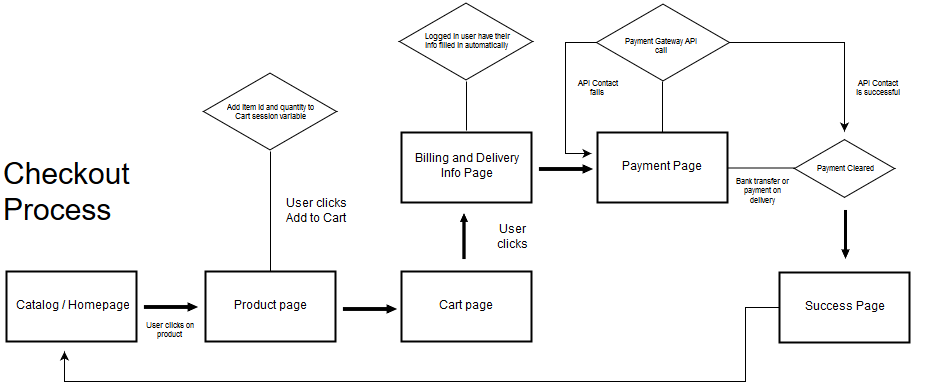

The diagram above was exported from draw.io. Its source (the exported page's mxGraphModel, read from the mxfile embedded in the PNG):
<mxGraphModel dx="1994" dy="1283" grid="1" gridSize="10" guides="1" tooltips="1" connect="1" arrows="1" fold="1" page="0" pageScale="1" pageWidth="826" pageHeight="1169" background="#ffffff" math="0" shadow="0">
  <root>
    <mxCell id="0" style=";html=1;" />
    <mxCell id="1" style=";html=1;" parent="0" />
    <mxCell id="46f8a7e808838e5e-58" value="Product page&lt;br&gt;" style="strokeWidth=2;rounded=0;arcSize=10;whiteSpace=wrap;html=1;align=center;fillColor=#FFFFFF;" vertex="1" parent="1">
      <mxGeometry x="-686" y="-270" width="130" height="70" as="geometry" />
    </mxCell>
    <mxCell id="46f8a7e808838e5e-61" value="&lt;br/&gt;" style="line;direction=south;html=1;rounded=0;strokeWidth=1;fillColor=#FFFFFF;" vertex="1" parent="1">
      <mxGeometry x="-626" y="-390" width="10" height="120" as="geometry" />
    </mxCell>
    <mxCell id="46f8a7e808838e5e-63" value="User clicks &lt;br&gt;Add to Cart&lt;br&gt;" style="text;html=1;strokeColor=none;fillColor=none;align=center;verticalAlign=middle;whiteSpace=wrap;overflow=hidden;rounded=0;" vertex="1" parent="1">
      <mxGeometry x="-626" y="-355" width="100" height="50" as="geometry" />
    </mxCell>
    <mxCell id="46f8a7e808838e5e-64" value="" style="html=1;whiteSpace=wrap;aspect=fixed;shape=isoRectangle;rounded=0;strokeWidth=1;fillColor=#FFFFFF;" vertex="1" parent="1">
      <mxGeometry x="-688" y="-470" width="133" height="80" as="geometry" />
    </mxCell>
    <mxCell id="46f8a7e808838e5e-65" value="Add item id and quantity to Cart session variable&lt;br&gt;" style="text;html=1;strokeColor=none;fillColor=none;align=center;verticalAlign=middle;whiteSpace=wrap;overflow=hidden;rounded=0;fontSize=8;" vertex="1" parent="1">
      <mxGeometry x="-666" y="-446" width="91" height="35" as="geometry" />
    </mxCell>
    <mxCell id="46f8a7e808838e5e-66" value="Cart page&lt;br&gt;" style="strokeWidth=2;rounded=0;arcSize=10;whiteSpace=wrap;html=1;align=center;fillColor=#FFFFFF;" vertex="1" parent="1">
      <mxGeometry x="-490" y="-270" width="130" height="70" as="geometry" />
    </mxCell>
    <mxCell id="46f8a7e808838e5e-67" value="Checkout Process&lt;br&gt;" style="text;html=1;strokeColor=none;fillColor=none;align=left;verticalAlign=middle;whiteSpace=wrap;overflow=hidden;rounded=0;fontSize=30;" vertex="1" parent="1">
      <mxGeometry x="-890" y="-407" width="180" height="115" as="geometry" />
    </mxCell>
    <mxCell id="46f8a7e808838e5e-69" value="" style="shape=image;html=1;verticalAlign=top;verticalLabelPosition=bottom;labelBackgroundColor=#ffffff;imageAspect=0;aspect=fixed;image=https://cdn1.iconfinder.com/data/icons/simple-arrow/512/arrow_23-128.png;rounded=0;strokeWidth=1;fillColor=#FFFFFF;fontSize=20;" vertex="1" parent="1">
      <mxGeometry x="-552" y="-263" width="60" height="60" as="geometry" />
    </mxCell>
    <mxCell id="46f8a7e808838e5e-70" value="Catalog / Homepage&lt;br&gt;" style="strokeWidth=2;rounded=0;arcSize=10;whiteSpace=wrap;html=1;align=center;fillColor=#FFFFFF;" vertex="1" parent="1">
      <mxGeometry x="-885" y="-270" width="130" height="70" as="geometry" />
    </mxCell>
    <mxCell id="46f8a7e808838e5e-71" value="" style="shape=image;html=1;verticalAlign=top;verticalLabelPosition=bottom;labelBackgroundColor=#ffffff;imageAspect=0;aspect=fixed;image=https://cdn1.iconfinder.com/data/icons/simple-arrow/512/arrow_23-128.png;rounded=0;strokeWidth=1;fillColor=#FFFFFF;fontSize=20;" vertex="1" parent="1">
      <mxGeometry x="-751" y="-265" width="60" height="60" as="geometry" />
    </mxCell>
    <mxCell id="46f8a7e808838e5e-73" value="User clicks &lt;br&gt;Order&lt;br&gt;" style="text;html=1;strokeColor=none;fillColor=none;align=center;verticalAlign=middle;whiteSpace=wrap;overflow=hidden;rounded=0;" vertex="1" parent="1">
      <mxGeometry x="-429" y="-329" width="100" height="50" as="geometry" />
    </mxCell>
    <mxCell id="46f8a7e808838e5e-79" value="" style="shape=image;html=1;verticalAlign=top;verticalLabelPosition=bottom;labelBackgroundColor=#ffffff;imageAspect=0;aspect=fixed;image=https://cdn1.iconfinder.com/data/icons/simple-arrow/512/arrow_23-128.png;rounded=0;strokeWidth=1;fillColor=#FFFFFF;fontSize=20;rotation=-90;" vertex="1" parent="1">
      <mxGeometry x="-453" y="-331" width="51" height="51" as="geometry" />
    </mxCell>
    <mxCell id="46f8a7e808838e5e-80" value="User clicks on product&lt;br&gt;" style="text;html=1;strokeColor=none;fillColor=none;align=center;verticalAlign=middle;whiteSpace=wrap;overflow=hidden;rounded=0;fontSize=8;" vertex="1" parent="1">
      <mxGeometry x="-754" y="-236" width="65" height="50" as="geometry" />
    </mxCell>
    <mxCell id="46f8a7e808838e5e-82" value="Billing and Delivery&lt;br&gt; Info Page&lt;br&gt;" style="strokeWidth=2;rounded=0;arcSize=10;whiteSpace=wrap;html=1;align=center;fillColor=#FFFFFF;" vertex="1" parent="1">
      <mxGeometry x="-490" y="-409" width="130" height="70" as="geometry" />
    </mxCell>
    <mxCell id="46f8a7e808838e5e-84" value="" style="html=1;whiteSpace=wrap;aspect=fixed;shape=isoRectangle;rounded=0;strokeWidth=1;fillColor=#FFFFFF;" vertex="1" parent="1">
      <mxGeometry x="-492" y="-540" width="133" height="80" as="geometry" />
    </mxCell>
    <mxCell id="46f8a7e808838e5e-85" value="Logged in user have their info filled in automatically&lt;br&gt;" style="text;html=1;strokeColor=none;fillColor=none;align=center;verticalAlign=middle;whiteSpace=wrap;overflow=hidden;rounded=0;fontSize=8;" vertex="1" parent="1">
      <mxGeometry x="-474" y="-525" width="100" height="50" as="geometry" />
    </mxCell>
    <mxCell id="46f8a7e808838e5e-87" value="&lt;br/&gt;" style="line;direction=south;html=1;rounded=0;strokeWidth=1;fillColor=#FFFFFF;" vertex="1" parent="1">
      <mxGeometry x="-430" y="-460" width="10" height="49" as="geometry" />
    </mxCell>
    <mxCell id="46f8a7e808838e5e-88" value="" style="shape=image;html=1;verticalAlign=top;verticalLabelPosition=bottom;labelBackgroundColor=#ffffff;imageAspect=0;aspect=fixed;image=https://cdn1.iconfinder.com/data/icons/simple-arrow/512/arrow_23-128.png;rounded=0;strokeWidth=1;fillColor=#FFFFFF;fontSize=20;" vertex="1" parent="1">
      <mxGeometry x="-356" y="-403" width="60" height="60" as="geometry" />
    </mxCell>
    <mxCell id="46f8a7e808838e5e-89" value="Payment Page&lt;br&gt;" style="strokeWidth=2;rounded=0;arcSize=10;whiteSpace=wrap;html=1;align=center;fillColor=#FFFFFF;" vertex="1" parent="1">
      <mxGeometry x="-294" y="-409" width="130" height="70" as="geometry" />
    </mxCell>
    <mxCell id="46f8a7e808838e5e-90" value="" style="html=1;whiteSpace=wrap;aspect=fixed;shape=isoRectangle;rounded=0;strokeWidth=1;fillColor=#FFFFFF;" vertex="1" parent="1">
      <mxGeometry x="-97" y="-403" width="100" height="60" as="geometry" />
    </mxCell>
    <mxCell id="46f8a7e808838e5e-91" value="Payment Cleared&lt;br&gt;" style="text;html=1;strokeColor=none;fillColor=none;align=center;verticalAlign=middle;whiteSpace=wrap;overflow=hidden;rounded=0;fontSize=8;" vertex="1" parent="1">
      <mxGeometry x="-97" y="-397" width="100" height="50" as="geometry" />
    </mxCell>
    <mxCell id="46f8a7e808838e5e-93" value="&lt;br/&gt;" style="line;direction=south;html=1;rounded=0;strokeWidth=1;fillColor=#FFFFFF;rotation=90;" vertex="1" parent="1">
      <mxGeometry x="-135" y="-407" width="10" height="67" as="geometry" />
    </mxCell>
    <mxCell id="46f8a7e808838e5e-96" value="Bank transfer or payment on delivery&lt;br&gt;" style="text;html=1;strokeColor=none;fillColor=none;align=center;verticalAlign=middle;whiteSpace=wrap;overflow=hidden;rounded=0;fontSize=8;" vertex="1" parent="1">
      <mxGeometry x="-161" y="-375" width="65" height="50" as="geometry" />
    </mxCell>
    <mxCell id="46f8a7e808838e5e-97" value="&lt;br/&gt;" style="line;direction=south;html=1;rounded=0;strokeWidth=1;fillColor=#FFFFFF;" vertex="1" parent="1">
      <mxGeometry x="-234" y="-460" width="10" height="51" as="geometry" />
    </mxCell>
    <mxCell id="46f8a7e808838e5e-101" style="edgeStyle=orthogonalEdgeStyle;rounded=0;html=1;jettySize=auto;orthogonalLoop=1;strokeWidth=1;fontSize=8;" edge="1" parent="1">
      <mxGeometry relative="1" as="geometry">
        <mxPoint x="-47" y="-410" as="targetPoint" />
        <mxPoint x="-169" y="-499" as="sourcePoint" />
      </mxGeometry>
    </mxCell>
    <mxCell id="46f8a7e808838e5e-102" style="edgeStyle=orthogonalEdgeStyle;rounded=0;html=1;jettySize=auto;orthogonalLoop=1;strokeWidth=1;fontSize=8;" edge="1" parent="1" source="46f8a7e808838e5e-98">
      <mxGeometry relative="1" as="geometry">
        <mxPoint x="-300" y="-388" as="targetPoint" />
        <Array as="points">
          <mxPoint x="-326" y="-499" />
          <mxPoint x="-326" y="-388" />
        </Array>
      </mxGeometry>
    </mxCell>
    <mxCell id="46f8a7e808838e5e-98" value="" style="html=1;whiteSpace=wrap;aspect=fixed;shape=isoRectangle;rounded=0;strokeWidth=1;fillColor=#FFFFFF;" vertex="1" parent="1">
      <mxGeometry x="-295" y="-539" width="133" height="80" as="geometry" />
    </mxCell>
    <mxCell id="46f8a7e808838e5e-99" value="Payment Gateway API&lt;br&gt;call&lt;br&gt;" style="text;html=1;strokeColor=none;fillColor=none;align=center;verticalAlign=middle;whiteSpace=wrap;overflow=hidden;rounded=0;fontSize=8;" vertex="1" parent="1">
      <mxGeometry x="-281" y="-520" width="100" height="50" as="geometry" />
    </mxCell>
    <mxCell id="46f8a7e808838e5e-103" value="API Contact &lt;br&gt;is successful&lt;br&gt;" style="text;html=1;strokeColor=none;fillColor=none;align=center;verticalAlign=middle;whiteSpace=wrap;overflow=hidden;rounded=0;fontSize=8;" vertex="1" parent="1">
      <mxGeometry x="-64" y="-478" width="100" height="50" as="geometry" />
    </mxCell>
    <mxCell id="46f8a7e808838e5e-104" value="API Contact &lt;br&gt;fails&lt;br&gt;" style="text;html=1;strokeColor=none;fillColor=none;align=center;verticalAlign=middle;whiteSpace=wrap;overflow=hidden;rounded=0;fontSize=8;" vertex="1" parent="1">
      <mxGeometry x="-344" y="-478" width="100" height="50" as="geometry" />
    </mxCell>
    <mxCell id="46f8a7e808838e5e-108" style="edgeStyle=orthogonalEdgeStyle;rounded=0;html=1;jettySize=auto;orthogonalLoop=1;strokeWidth=1;fontSize=8;" edge="1" parent="1" source="46f8a7e808838e5e-105">
      <mxGeometry relative="1" as="geometry">
        <mxPoint x="-827" y="-190" as="targetPoint" />
        <Array as="points">
          <mxPoint x="-146" y="-234" />
          <mxPoint x="-146" y="-160" />
          <mxPoint x="-827" y="-160" />
        </Array>
      </mxGeometry>
    </mxCell>
    <mxCell id="46f8a7e808838e5e-105" value="Success Page&lt;br&gt;" style="strokeWidth=2;rounded=0;arcSize=10;whiteSpace=wrap;html=1;align=center;fillColor=#FFFFFF;" vertex="1" parent="1">
      <mxGeometry x="-112" y="-269" width="130" height="70" as="geometry" />
    </mxCell>
    <mxCell id="46f8a7e808838e5e-106" value="" style="shape=image;html=1;verticalAlign=top;verticalLabelPosition=bottom;labelBackgroundColor=#ffffff;imageAspect=0;aspect=fixed;image=https://cdn1.iconfinder.com/data/icons/simple-arrow/512/arrow_23-128.png;rounded=0;strokeWidth=1;fillColor=#FFFFFF;fontSize=20;rotation=90;" vertex="1" parent="1">
      <mxGeometry x="-73" y="-334" width="54" height="54" as="geometry" />
    </mxCell>
  </root>
</mxGraphModel>